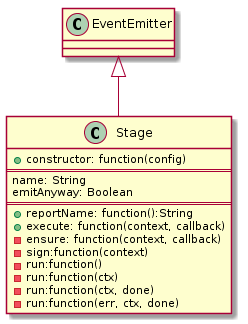

The diagram above was rendered by PlantUML. Its source (embedded in the PNG):
@startuml

Class  EventEmitter

Class Stage {
	+constructor: function(config)
===
	name: String
	emitAnyway: Boolean
===	
	+reportName: function():String
	+execute: function(context, callback)
	- ensure: function(context, callback)
	- sign:function(context)
	- run:function()
	- run:function(ctx)
	- run:function(ctx, done)
	- run:function(err, ctx, done)
}

Stage -up-|> EventEmitter

@enduml